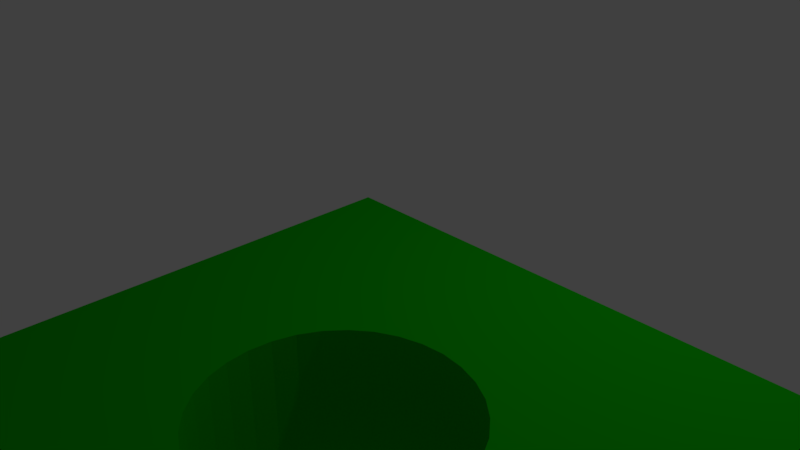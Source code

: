 # Source: enclosure.blend  (saved by Blender 2.79.0; exported with 4.5.12 LTS)
import bpy
from mathutils import Matrix  # noqa: F401  (used for matrix-valued properties, if any)

bpy.ops.wm.read_factory_settings(use_empty=True)
scene = bpy.context.scene
scene.name = 'Scene'

# ---- collections
col_collection_1 = bpy.data.collections.new('Collection 1'); scene.collection.children.link(col_collection_1)

# ---- materials (node trees are filled in below, after node groups)
mat_material = bpy.data.materials.new('Material')
mat_material.alpha_threshold = 0.0
mat_material.use_transparent_shadow = False
mat_material.diffuse_color = (0.004121, 0.4969, 0.0, 1.0)
mat_material.specular_color = (0.0, 0.5382, 0.001531)
mat_material.roughness = 0.5
mat_material.line_color = (0.0, 0.0, 0.0, 1.0)

# ---- material node trees

# ---- world
world_world = bpy.data.worlds.new('World'); scene.world = world_world
world_world.color = (0.05088, 0.05088, 0.05088)
world_world.use_sun_shadow = False
world_world.sun_shadow_jitter_overblur = 0.0
world_world.cycles.sampling_method = 'MANUAL'

# ---- cameras
cam_camera = bpy.data.cameras.new('Camera')
cam_camera.clip_end = 100.0
cam_camera.lens = 35.0
cam_camera.sensor_width = 32.0
cam_camera.sensor_height = 18.0
cam_camera.ortho_scale = 7.314
cam_camera.dof.focus_distance = 0.0
cam_camera.dof.aperture_fstop = 128.0

# ---- lights
light_lamp = bpy.data.lights.new('Lamp', 'POINT')
light_lamp.transmission_factor = 0.0
light_lamp.cutoff_distance = 30.0
light_lamp.energy = 100.0
light_lamp.shadow_buffer_clip_start = 1.001
light_lamp.shadow_soft_size = 0.1
light_lamp.shadow_maximum_resolution = 0.006
light_lamp.use_absolute_resolution = True

# ---- meshes
me_cube = bpy.data.meshes.new('Cube')
me_cube.from_pydata([(1.0, 1.0, -1.0), (1.0, -1.0, -1.0), (-1.0, -1.0, -1.0), (-1.0, 1.0, -1.0), (1.0, 1.0, 1.0), (1.0, -1.0, 1.0), (-1.0, -1.0, 1.0), (-1.0, 1.0, 1.0), (-0.899, 0.8863, -1.0), (-0.899, 0.8863, 1.0), (-0.925, 0.9462, -1.0), (-0.925, 0.9462, 1.0), (-0.9311, 0.9454, -1.0), (-0.9311, 0.9454, 1.0), (-0.937, 0.9432, -1.0), (-0.937, 0.9432, 1.0), (-0.9539, 0.893, -1.0), (-0.9539, 0.893, 1.0), (-0.951, 0.8863, -1.0), (-0.951, 0.8863, 1.0), (-0.9556, 0.9002, -1.0), (-0.9556, 0.9002, 1.0), (-0.9471, 0.8805, -1.0), (-0.9471, 0.8805, 1.0), (-0.9311, 0.87, -1.0), (-0.9311, 0.87, 1.0), (-0.925, 0.8692, -1.0), (-0.925, 0.8692, 1.0), (-0.937, 0.8722, -1.0), (-0.937, 0.8722, 1.0), (-0.8944, 0.9152, -1.0), (-0.8944, 0.9152, 1.0), (-0.9076, 0.9397, -1.0), (-0.9076, 0.9397, 1.0), (-0.8937, 0.9077, -1.0), (-0.8937, 0.9077, 1.0), (-0.8961, 0.9224, -1.0), (-0.8961, 0.9224, 1.0), (-0.9189, 0.87, -1.0), (-0.9189, 0.87, 1.0), (-0.9471, 0.9349, -1.0), (-0.9471, 0.9349, 1.0), (-0.9424, 0.9397, -1.0), (-0.9424, 0.9397, 1.0), (-0.951, 0.9291, -1.0), (-0.951, 0.9291, 1.0), (-0.8944, 0.9002, -1.0), (-0.8944, 0.9002, 1.0), (-0.9076, 0.8757, -1.0), (-0.9076, 0.8757, 1.0), (-0.9029, 0.8805, -1.0), (-0.9029, 0.8805, 1.0), (-0.8961, 0.893, -1.0), (-0.8961, 0.893, 1.0), (-0.9562, 0.9077, -1.0), (-0.9562, 0.9077, 1.0), (-0.9424, 0.8757, -1.0), (-0.9424, 0.8757, 1.0), (-0.9556, 0.9152, -1.0), (-0.9556, 0.9152, 1.0), (-0.9029, 0.9349, -1.0), (-0.9029, 0.9349, 1.0), (-0.913, 0.8722, -1.0), (-0.913, 0.8722, 1.0), (-0.899, 0.9291, -1.0), (-0.899, 0.9291, 1.0), (-0.9539, 0.9224, -1.0), (-0.9539, 0.9224, 1.0), (-0.913, 0.9432, -1.0), (-0.913, 0.9432, 1.0), (-0.9189, 0.9454, -1.0), (-0.9189, 0.9454, 1.0), (0.951, 0.8863, -1.0), (0.951, 0.8863, 1.0), (0.925, 0.9462, -1.0), (0.925, 0.9462, 1.0), (0.9189, 0.9454, -1.0), (0.9189, 0.9454, 1.0), (0.913, 0.9432, -1.0), (0.913, 0.9432, 1.0), (0.8961, 0.893, -1.0), (0.8961, 0.893, 1.0), (0.899, 0.8863, -1.0), (0.899, 0.8863, 1.0), (0.8944, 0.9002, -1.0), (0.8944, 0.9002, 1.0), (0.9029, 0.8805, -1.0), (0.9029, 0.8805, 1.0), (0.9189, 0.87, -1.0), (0.9189, 0.87, 1.0), (0.925, 0.8692, -1.0), (0.925, 0.8692, 1.0), (0.913, 0.8722, -1.0), (0.913, 0.8722, 1.0), (0.9556, 0.9152, -1.0), (0.9556, 0.9152, 1.0), (0.9424, 0.9397, -1.0), (0.9424, 0.9397, 1.0), (0.9562, 0.9077, -1.0), (0.9562, 0.9077, 1.0), (0.9539, 0.9224, -1.0), (0.9539, 0.9224, 1.0), (0.9311, 0.87, -1.0), (0.9311, 0.87, 1.0), (0.9029, 0.9349, -1.0), (0.9029, 0.9349, 1.0), (0.9076, 0.9397, -1.0), (0.9076, 0.9397, 1.0), (0.899, 0.9291, -1.0), (0.899, 0.9291, 1.0), (0.9556, 0.9002, -1.0), (0.9556, 0.9002, 1.0), (0.9424, 0.8757, -1.0), (0.9424, 0.8757, 1.0), (0.9471, 0.8805, -1.0), (0.9471, 0.8805, 1.0), (0.9539, 0.893, -1.0), (0.9539, 0.893, 1.0), (0.8937, 0.9077, -1.0), (0.8937, 0.9077, 1.0), (0.9076, 0.8757, -1.0), (0.9076, 0.8757, 1.0), (0.8944, 0.9152, -1.0), (0.8944, 0.9152, 1.0), (0.9471, 0.9349, -1.0), (0.9471, 0.9349, 1.0), (0.937, 0.8722, -1.0), (0.937, 0.8722, 1.0), (0.951, 0.9291, -1.0), (0.951, 0.9291, 1.0), (0.8961, 0.9224, -1.0), (0.8961, 0.9224, 1.0), (0.937, 0.9432, -1.0), (0.937, 0.9432, 1.0), (0.9311, 0.9454, -1.0), (0.9311, 0.9454, 1.0), (0.951, -0.9291, -1.0), (0.951, -0.9291, 1.0), (0.925, -0.8692, -1.0), (0.925, -0.8692, 1.0), (0.9189, -0.87, -1.0), (0.9189, -0.87, 1.0), (0.913, -0.8722, -1.0), (0.913, -0.8722, 1.0), (0.8961, -0.9224, -1.0), (0.8961, -0.9224, 1.0), (0.899, -0.9291, -1.0), (0.899, -0.9291, 1.0), (0.8944, -0.9152, -1.0), (0.8944, -0.9152, 1.0), (0.9029, -0.9349, -1.0), (0.9029, -0.9349, 1.0), (0.9189, -0.9454, -1.0), (0.9189, -0.9454, 1.0), (0.925, -0.9462, -1.0), (0.925, -0.9462, 1.0), (0.913, -0.9432, -1.0), (0.913, -0.9432, 1.0), (0.9556, -0.9002, -1.0), (0.9556, -0.9002, 1.0), (0.9424, -0.8757, -1.0), (0.9424, -0.8757, 1.0), (0.9562, -0.9077, -1.0), (0.9562, -0.9077, 1.0), (0.9539, -0.893, -1.0), (0.9539, -0.893, 1.0), (0.9311, -0.9454, -1.0), (0.9311, -0.9454, 1.0), (0.9029, -0.8805, -1.0), (0.9029, -0.8805, 1.0), (0.9076, -0.8757, -1.0), (0.9076, -0.8757, 1.0), (0.899, -0.8863, -1.0), (0.899, -0.8863, 1.0), (0.9556, -0.9152, -1.0), (0.9556, -0.9152, 1.0), (0.9424, -0.9397, -1.0), (0.9424, -0.9397, 1.0), (0.9471, -0.9349, -1.0), (0.9471, -0.9349, 1.0), (0.9539, -0.9224, -1.0), (0.9539, -0.9224, 1.0), (0.8937, -0.9077, -1.0), (0.8937, -0.9077, 1.0), (0.9076, -0.9397, -1.0), (0.9076, -0.9397, 1.0), (0.8944, -0.9002, -1.0), (0.8944, -0.9002, 1.0), (0.9471, -0.8805, -1.0), (0.9471, -0.8805, 1.0), (0.937, -0.9432, -1.0), (0.937, -0.9432, 1.0), (0.951, -0.8863, -1.0), (0.951, -0.8863, 1.0), (0.8961, -0.893, -1.0), (0.8961, -0.893, 1.0), (0.937, -0.8722, -1.0), (0.937, -0.8722, 1.0), (0.9311, -0.87, -1.0), (0.9311, -0.87, 1.0), (-0.899, -0.9291, 1.0), (-0.899, -0.9291, -1.0), (-0.925, -0.8692, 1.0), (-0.925, -0.8692, -1.0), (-0.9311, -0.87, 1.0), (-0.9311, -0.87, -1.0), (-0.937, -0.8722, 1.0), (-0.937, -0.8722, -1.0), (-0.9539, -0.9224, 1.0), (-0.9539, -0.9224, -1.0), (-0.951, -0.9291, 1.0), (-0.951, -0.9291, -1.0), (-0.9556, -0.9152, 1.0), (-0.9556, -0.9152, -1.0), (-0.9471, -0.9349, 1.0), (-0.9471, -0.9349, -1.0), (-0.9311, -0.9454, 1.0), (-0.9311, -0.9454, -1.0), (-0.925, -0.9462, 1.0), (-0.925, -0.9462, -1.0), (-0.937, -0.9432, 1.0), (-0.937, -0.9432, -1.0), (-0.8944, -0.9002, 1.0), (-0.8944, -0.9002, -1.0), (-0.9076, -0.8757, 1.0), (-0.9076, -0.8757, -1.0), (-0.8937, -0.9077, 1.0), (-0.8937, -0.9077, -1.0), (-0.8961, -0.893, 1.0), (-0.8961, -0.893, -1.0), (-0.9189, -0.9454, 1.0), (-0.9189, -0.9454, -1.0), (-0.9471, -0.8805, 1.0), (-0.9471, -0.8805, -1.0), (-0.9424, -0.8757, 1.0), (-0.9424, -0.8757, -1.0), (-0.951, -0.8863, 1.0), (-0.951, -0.8863, -1.0), (-0.8944, -0.9152, 1.0), (-0.8944, -0.9152, -1.0), (-0.9076, -0.9397, 1.0), (-0.9076, -0.9397, -1.0), (-0.9029, -0.9349, 1.0), (-0.9029, -0.9349, -1.0), (-0.8961, -0.9224, 1.0), (-0.8961, -0.9224, -1.0), (-0.9562, -0.9077, 1.0), (-0.9562, -0.9077, -1.0), (-0.9424, -0.9397, 1.0), (-0.9424, -0.9397, -1.0), (-0.9556, -0.9002, 1.0), (-0.9556, -0.9002, -1.0), (-0.9029, -0.8805, 1.0), (-0.9029, -0.8805, -1.0), (-0.913, -0.9432, 1.0), (-0.913, -0.9432, -1.0), (-0.899, -0.8863, 1.0), (-0.899, -0.8863, -1.0), (-0.9539, -0.893, 1.0), (-0.9539, -0.893, -1.0), (-0.913, -0.8722, 1.0), (-0.913, -0.8722, -1.0), (-0.9189, -0.87, 1.0), (-0.9189, -0.87, -1.0)], [], [(0, 34, 30, 36, 64, 60, 32, 68, 70, 10, 12, 14, 42, 40, 44, 66, 58, 54, 3), (4, 7, 55, 59, 67, 45, 41, 43, 15, 13, 11, 71, 69, 33, 61, 65, 37, 31, 35), (0, 4, 5, 1), (1, 5, 6, 2), (2, 6, 7, 3), (4, 0, 3, 7), (46, 47, 35, 34), (3, 54, 20, 16, 18, 22, 56, 28, 24, 26, 38, 62, 48, 50, 8, 52, 46, 34, 118, 84, 80, 82, 86, 120, 92, 88, 90, 102, 126, 112, 114, 72, 116, 110, 98, 0, 1, 162, 158, 164, 192, 188, 160, 196, 198, 138, 140, 142, 170, 168, 172, 194, 186, 182, 227, 223, 229, 257, 253, 225, 261, 263, 203, 205, 207, 235, 233, 237, 259, 251, 247, 2), (50, 51, 9, 8), (8, 9, 53, 52), (58, 59, 55, 54), (30, 31, 37, 36), (34, 35, 31, 30), (64, 65, 61, 60), (10, 11, 13, 12), (24, 25, 27, 26), (44, 45, 67, 66), (26, 27, 39, 38), (12, 13, 15, 14), (60, 61, 33, 32), (56, 57, 29, 28), (32, 33, 69, 68), (48, 49, 51, 50), (42, 43, 41, 40), (66, 67, 59, 58), (35, 119, 123, 131, 109, 105, 107, 79, 77, 75, 135, 133, 97, 125, 129, 101, 95, 99, 4), (62, 63, 49, 48), (22, 23, 57, 56), (16, 17, 19, 18), (70, 71, 11, 10), (36, 37, 65, 64), (54, 55, 21, 20), (52, 53, 47, 46), (28, 29, 25, 24), (14, 15, 43, 42), (68, 69, 71, 70), (38, 39, 63, 62), (20, 21, 17, 16), (40, 41, 45, 44), (18, 19, 23, 22), (110, 111, 99, 98), (114, 115, 73, 72), (72, 73, 117, 116), (122, 123, 119, 118), (94, 95, 101, 100), (98, 99, 95, 94), (128, 129, 125, 124), (74, 75, 77, 76), (88, 89, 91, 90), (108, 109, 131, 130), (90, 91, 103, 102), (76, 77, 79, 78), (124, 125, 97, 96), (120, 121, 93, 92), (4, 99, 111, 117, 73, 115, 113, 127, 103, 91, 89, 93, 121, 87, 83, 81, 85, 119, 35, 47, 53, 9, 51, 49, 63, 39, 27, 25, 29, 57, 23, 19, 17, 21, 55, 7, 6, 246, 250, 258, 236, 232, 234, 206, 204, 202, 262, 260, 224, 252, 256, 228, 222, 226, 183, 187, 195, 173, 169, 171, 143, 141, 139, 199, 197, 161, 189, 193, 165, 159, 163, 5), (96, 97, 133, 132), (112, 113, 115, 114), (106, 107, 105, 104), (130, 131, 123, 122), (126, 127, 113, 112), (86, 87, 121, 120), (80, 81, 83, 82), (134, 135, 75, 74), (100, 101, 129, 128), (118, 119, 85, 84), (0, 98, 94, 100, 128, 124, 96, 132, 134, 74, 76, 78, 106, 104, 108, 130, 122, 118, 34), (116, 117, 111, 110), (92, 93, 89, 88), (78, 79, 107, 106), (132, 133, 135, 134), (102, 103, 127, 126), (84, 85, 81, 80), (104, 105, 109, 108), (82, 83, 87, 86), (174, 175, 163, 162), (178, 179, 137, 136), (136, 137, 181, 180), (186, 187, 183, 182), (158, 159, 165, 164), (162, 163, 159, 158), (192, 193, 189, 188), (5, 163, 175, 181, 137, 179, 177, 191, 167, 155, 153, 157, 185, 151, 147, 145, 149, 183, 6), (138, 139, 141, 140), (152, 153, 155, 154), (172, 173, 195, 194), (154, 155, 167, 166), (140, 141, 143, 142), (188, 189, 161, 160), (184, 185, 157, 156), (160, 161, 197, 196), (176, 177, 179, 178), (170, 171, 169, 168), (194, 195, 187, 186), (190, 191, 177, 176), (150, 151, 185, 184), (144, 145, 147, 146), (198, 199, 139, 138), (164, 165, 193, 192), (182, 183, 149, 148), (2, 182, 148, 144, 146, 150, 184, 156, 152, 154, 166, 190, 176, 178, 136, 180, 174, 162, 1), (180, 181, 175, 174), (156, 157, 153, 152), (142, 143, 171, 170), (196, 197, 199, 198), (166, 167, 191, 190), (148, 149, 145, 144), (168, 169, 173, 172), (146, 147, 151, 150), (239, 238, 226, 227), (243, 242, 200, 201), (201, 200, 244, 245), (251, 250, 246, 247), (223, 222, 228, 229), (227, 226, 222, 223), (257, 256, 252, 253), (183, 226, 238, 244, 200, 242, 240, 254, 230, 218, 216, 220, 248, 214, 210, 208, 212, 246, 6), (203, 202, 204, 205), (217, 216, 218, 219), (237, 236, 258, 259), (219, 218, 230, 231), (205, 204, 206, 207), (253, 252, 224, 225), (249, 248, 220, 221), (225, 224, 260, 261), (241, 240, 242, 243), (235, 234, 232, 233), (259, 258, 250, 251), (255, 254, 240, 241), (215, 214, 248, 249), (209, 208, 210, 211), (263, 262, 202, 203), (229, 228, 256, 257), (247, 246, 212, 213), (2, 247, 213, 209, 211, 215, 249, 221, 217, 219, 231, 255, 241, 243, 201, 245, 239, 227, 182), (245, 244, 238, 239), (221, 220, 216, 217), (207, 206, 234, 235), (261, 260, 262, 263), (231, 230, 254, 255), (213, 212, 208, 209), (233, 232, 236, 237), (211, 210, 214, 215)])
me_cube.materials.append(mat_material)
me_cube.use_remesh_preserve_volume = False
me_cube.use_remesh_preserve_attributes = False
me_cube.use_mirror_vertex_groups = False
me_cube.update()

# ---- objects
ob_pcb = bpy.data.objects.new('pcb', me_cube)
ob_lamp = bpy.data.objects.new('Lamp', light_lamp)
ob_camera = bpy.data.objects.new('Camera', cam_camera)

# ---- transforms, parenting, visibility, modifiers, constraints
ob_pcb.location = (40.0, -32.5, 0.0)
ob_pcb.scale = (40.0, 32.5, 0.8)
ob_pcb.lock_rotations_4d = False
ob_pcb.empty_display_type = 'ARROWS'
ob_pcb.color = (0.002301, 0.5071, 0.0, 1.0)
ob_pcb.display_type = 'SOLID'
ob_pcb.lineart.crease_threshold = 0.0
ob_lamp.location = (4.076, 1.005, 5.904)
ob_lamp.rotation_euler = (0.6503, 0.05522, 1.866)
ob_lamp.lock_rotations_4d = False
ob_lamp.empty_display_type = 'ARROWS'
ob_lamp.color = (0.0, 0.0, 0.0, 0.0)
ob_lamp.lineart.crease_threshold = 0.0
ob_camera.location = (7.481, -6.508, 5.344)
ob_camera.rotation_euler = (1.109, 0.0, 0.8149)
ob_camera.lock_rotations_4d = False
ob_camera.empty_display_type = 'ARROWS'
ob_camera.color = (0.0, 0.0, 0.0, 0.0)
ob_camera.display_type = 'WIRE'
ob_camera.lineart.crease_threshold = 0.0

# ---- collection membership
col_collection_1.objects.link(ob_pcb)
col_collection_1.objects.link(ob_lamp)
col_collection_1.objects.link(ob_camera)

# ---- scene / render settings (as saved in the file)
scene.camera = ob_camera
scene.frame_start = 1; scene.frame_end = 250; scene.frame_set(1)
scene.render.engine = 'BLENDER_EEVEE_NEXT'
scene.render.resolution_percentage = 50
scene.render.dither_intensity = 0.0
scene.cycles.use_denoising = False
scene.cycles.samples = 128
scene.cycles.sampling_pattern = 'TABULATED_SOBOL'
scene.cycles.use_adaptive_sampling = False
scene.cycles.use_light_tree = False
scene.cycles.blur_glossy = 0.0
scene.cycles.sample_clamp_indirect = 0.0
scene.view_settings.view_transform = 'Standard'
scene.unit_settings.scale_length = 0.001
bpy.context.view_layer.update()

